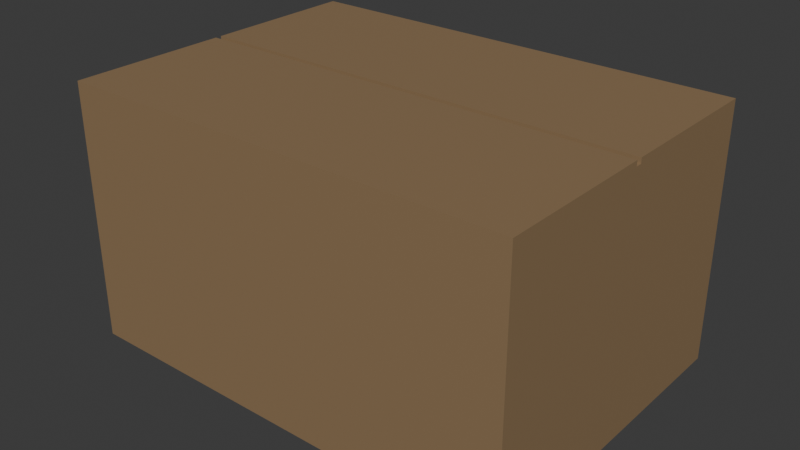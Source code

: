 # Source: CBBox.blend  (saved by Blender 4.2.66; exported with 4.5.12 LTS)
import bpy
from mathutils import Matrix  # noqa: F401  (used for matrix-valued properties, if any)

bpy.ops.wm.read_factory_settings(use_empty=True)
scene = bpy.context.scene
scene.name = 'Scene'

# ---- collections
col_collection = bpy.data.collections.new('Collection'); scene.collection.children.link(col_collection)

# ---- materials (node trees are filled in below, after node groups)
mat_material = bpy.data.materials.new('Material')
mat_material.alpha_threshold = 0.0
mat_material.roughness = 0.5
mat_material.line_color = (0.0, 0.0, 0.0, 1.0)

# ---- material node trees
mat_material.use_nodes = True; mat_material.node_tree.nodes.clear()
_N = mat_material.node_tree.nodes; _L = mat_material.node_tree.links
n0 = _N.new('ShaderNodeOutputMaterial'); n0.name = 'Material Output'; n0.location = (300, 300)
n1 = _N.new('ShaderNodeBsdfPrincipled'); n1.name = 'Principled BSDF'; n1.location = (10, 300)
n1.inputs[0].default_value = (0.2827, 0.1858, 0.0971, 1.0)
n1.inputs[3].default_value = 1.45
_L.new(n1.outputs[0], n0.inputs[0])
n0.is_active_output = True

# ---- world
world_world = bpy.data.worlds.new('World'); scene.world = world_world
world_world.use_nodes = True; world_world.node_tree.nodes.clear()
_N = world_world.node_tree.nodes; _L = world_world.node_tree.links
n0 = _N.new('ShaderNodeOutputWorld'); n0.name = 'World Output'; n0.location = (300, 300)
n1 = _N.new('ShaderNodeBackground'); n1.name = 'Background'; n1.location = (10, 300)
n1.inputs[0].default_value = (0.05088, 0.05088, 0.05088, 1.0)
_L.new(n1.outputs[0], n0.inputs[0])
n0.is_active_output = True
world_world.color = (0.05088, 0.05088, 0.05088)
world_world.sun_shadow_jitter_overblur = 0.0

# ---- meshes
me_cube = bpy.data.meshes.new('Cube')
me_cube.from_pydata([(1.0, 1.0, 1.0), (1.0, 1.0, -1.0), (1.0, -1.0, 1.0), (1.0, -1.0, -1.0), (-1.0, 1.0, 1.0), (-1.0, 1.0, -1.0), (-1.0, -1.0, 1.0), (-1.0, -1.0, -1.0), (-1.0, -0.0196, 1.0), (-1.0, 0.0196, 1.0), (1.0, -0.0196, 1.0), (1.0, 0.0196, 1.0), (-1.0, -0.0196, 0.9594), (-1.0, 0.0196, 0.9594), (1.0, -0.0196, 0.9594), (1.0, 0.0196, 0.9594)], [], [(8, 6, 2, 10), (11, 0, 4, 9), (3, 2, 6, 7), (9, 4, 5, 7, 6, 8, 12, 13), (5, 1, 3, 7), (10, 2, 3, 1, 0, 11, 15, 14), (5, 4, 0, 1), (15, 11, 9, 13), (8, 10, 14, 12), (13, 12, 14, 15)])
_uv = me_cube.uv_layers.new(name='UVMap')
_uv.uv.foreach_set('vector', [0.875, 0.6275, 0.875, 0.75, 0.625, 0.75, 0.625, 0.6275, 0.625, 0.6225, 0.625, 0.5, 0.875, 0.5, 0.875, 0.6225, 0.375, 0.75, 0.625, 0.75, 0.625, 1.0, 0.375, 1.0, 0.625, 0.1275, 0.625, 0.25, 0.375, 0.25, 0.375, 0.0, 0.625, 0.0, 0.625, 0.1225, 0.6199, 0.1225, 0.6199, 0.1275, 0.125, 0.5, 0.375, 0.5, 0.375, 0.75, 0.125, 0.75, 0.625, 0.6275, 0.625, 0.75, 0.375, 0.75, 0.375, 0.5, 0.625, 0.5, 0.625, 0.6225, 0.6199, 0.6225, 0.6199, 0.6275, 0.375, 0.25, 0.625, 0.25, 0.625, 0.5, 0.375, 0.5, 0.375, 0.4934, 0.5812, 0.4934, 0.5812, 0.2566, 0.375, 0.2566, 0.5812, 0.9934, 0.5812, 0.7566, 0.375, 0.7566, 0.375, 0.9934, 0.1316, 0.5, 0.1316, 0.75, 0.3684, 0.75, 0.3684, 0.5])
me_cube.materials.append(mat_material)
me_cube.use_mirror_vertex_groups = False
me_cube.update()

# ---- objects
ob_cube = bpy.data.objects.new('Cube', me_cube)

# ---- transforms, parenting, visibility, modifiers, constraints
ob_cube.location = (0.0, 0.0, 3.0)
ob_cube.scale = (5.225, 3.715, 2.962)
ob_cube.lock_rotations_4d = False
ob_cube.empty_display_type = 'ARROWS'
ob_cube.lineart.crease_threshold = 0.0

# ---- collection membership
col_collection.objects.link(ob_cube)

# ---- scene / render settings (as saved in the file)
scene.frame_start = 1; scene.frame_end = 250; scene.frame_set(1)
scene.render.engine = 'BLENDER_EEVEE_NEXT'
bpy.context.view_layer.update()

# ---- added for rendering (the .blend has no active camera and no usable light): camera, sun
cam_auto = bpy.data.cameras.new('AutoCamera')
cam_auto.lens = 50.0
cam_auto.sensor_width = 36.0
cam_auto.clip_end = 1000.0
ob_auto_camera = bpy.data.objects.new('AutoCamera', cam_auto)
scene.collection.objects.link(ob_auto_camera)
ob_auto_camera.location = (13.0696, -15.6835, 13.4556)
ob_auto_camera.rotation_euler = (1.09748, -7.21219e-08, 0.694738)
scene.camera = ob_auto_camera
light_auto_sun = bpy.data.lights.new('AutoSun', 'SUN')
light_auto_sun.energy = 3.0
light_auto_sun.angle = 0.0523599
ob_auto_sun = bpy.data.objects.new('AutoSun', light_auto_sun)
scene.collection.objects.link(ob_auto_sun)
ob_auto_sun.rotation_euler = (0.872665, 0.174533, 0.523599)
bpy.context.view_layer.update()
